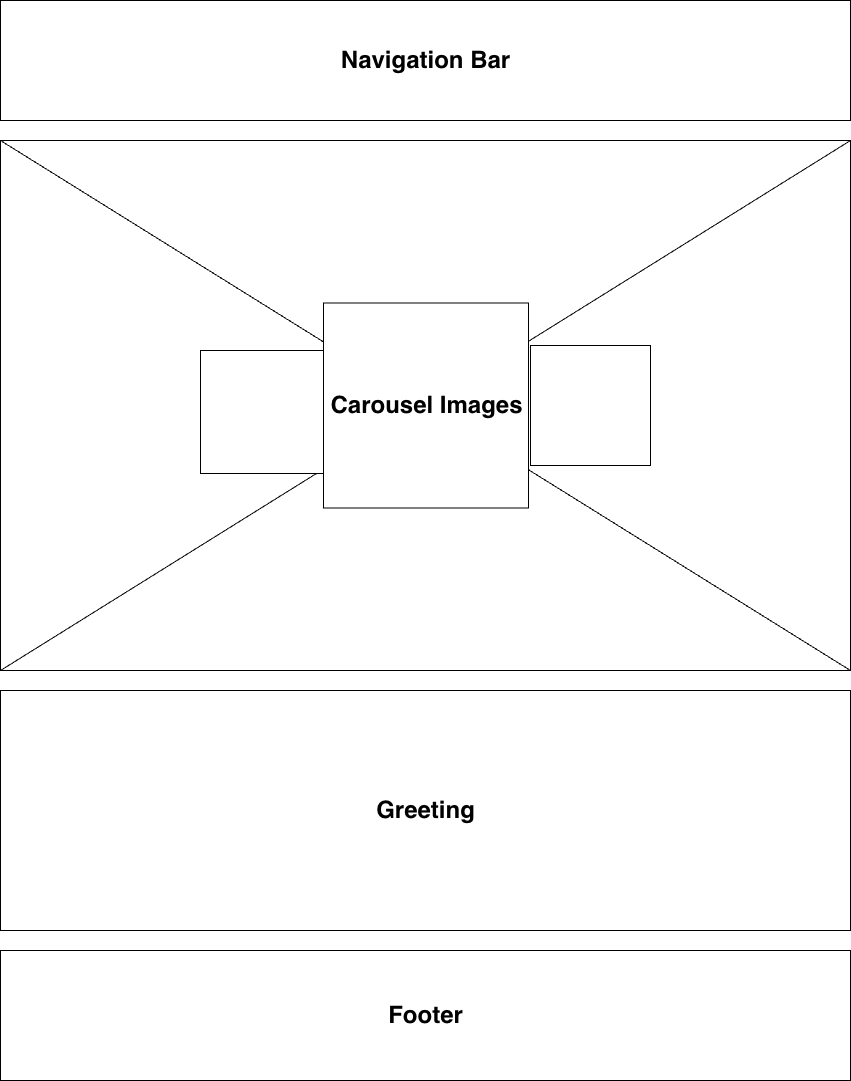

The diagram above was exported from draw.io. Its source (the exported page's mxGraphModel, read from the mxfile embedded in the PNG):
<mxGraphModel dx="946" dy="520" grid="1" gridSize="10" guides="1" tooltips="1" connect="1" arrows="1" fold="1" page="1" pageScale="1" pageWidth="850" pageHeight="1100" math="0" shadow="0">
  <root>
    <mxCell id="0" />
    <mxCell id="1" parent="0" />
    <mxCell id="h892XtzsTxY5Yhyef-uV-1" value="" style="rounded=0;whiteSpace=wrap;html=1;" parent="1" vertex="1">
      <mxGeometry y="10" width="850" height="120" as="geometry" />
    </mxCell>
    <mxCell id="h892XtzsTxY5Yhyef-uV-2" value="" style="rounded=0;whiteSpace=wrap;html=1;" parent="1" vertex="1">
      <mxGeometry y="150" width="850" height="530" as="geometry" />
    </mxCell>
    <mxCell id="h892XtzsTxY5Yhyef-uV-7" value="" style="shape=collate;whiteSpace=wrap;html=1;" parent="1" vertex="1">
      <mxGeometry y="150" width="850" height="530" as="geometry" />
    </mxCell>
    <mxCell id="h892XtzsTxY5Yhyef-uV-8" value="" style="whiteSpace=wrap;html=1;aspect=fixed;" parent="1" vertex="1">
      <mxGeometry x="530" y="355" width="120" height="120" as="geometry" />
    </mxCell>
    <mxCell id="h892XtzsTxY5Yhyef-uV-9" value="" style="whiteSpace=wrap;html=1;aspect=fixed;" parent="1" vertex="1">
      <mxGeometry x="323" y="312.5" width="205" height="205" as="geometry" />
    </mxCell>
    <mxCell id="h892XtzsTxY5Yhyef-uV-10" value="" style="whiteSpace=wrap;html=1;aspect=fixed;" parent="1" vertex="1">
      <mxGeometry x="200" y="360" width="123" height="123" as="geometry" />
    </mxCell>
    <mxCell id="h892XtzsTxY5Yhyef-uV-11" value="" style="rounded=0;whiteSpace=wrap;html=1;" parent="1" vertex="1">
      <mxGeometry y="700" width="850" height="240" as="geometry" />
    </mxCell>
    <mxCell id="h892XtzsTxY5Yhyef-uV-13" value="Navigation Bar" style="text;strokeColor=none;fillColor=none;html=1;fontSize=24;fontStyle=1;verticalAlign=middle;align=center;" parent="1" vertex="1">
      <mxGeometry x="375" y="50" width="100" height="40" as="geometry" />
    </mxCell>
    <mxCell id="h892XtzsTxY5Yhyef-uV-14" value="Carousel Images" style="text;strokeColor=none;fillColor=none;html=1;fontSize=24;fontStyle=1;verticalAlign=middle;align=center;" parent="1" vertex="1">
      <mxGeometry x="375.5" y="395" width="100" height="40" as="geometry" />
    </mxCell>
    <mxCell id="h892XtzsTxY5Yhyef-uV-16" value="Greeting" style="text;strokeColor=none;fillColor=none;html=1;fontSize=24;fontStyle=1;verticalAlign=middle;align=center;" parent="1" vertex="1">
      <mxGeometry x="375" y="800" width="100" height="40" as="geometry" />
    </mxCell>
    <mxCell id="h892XtzsTxY5Yhyef-uV-17" value="" style="rounded=0;whiteSpace=wrap;html=1;" parent="1" vertex="1">
      <mxGeometry y="960" width="850" height="130" as="geometry" />
    </mxCell>
    <mxCell id="h892XtzsTxY5Yhyef-uV-19" value="Footer" style="text;strokeColor=none;fillColor=none;html=1;fontSize=24;fontStyle=1;verticalAlign=middle;align=center;" parent="1" vertex="1">
      <mxGeometry x="375" y="1005" width="100" height="40" as="geometry" />
    </mxCell>
  </root>
</mxGraphModel>